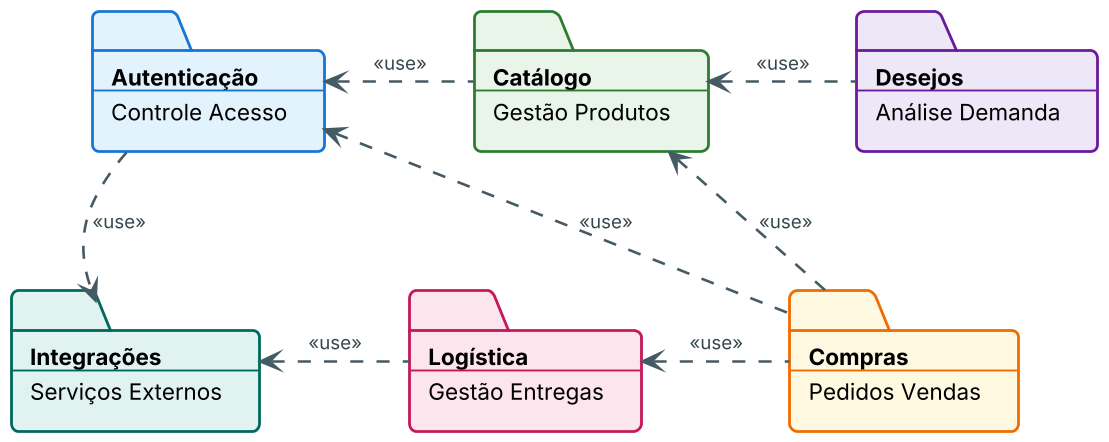

The diagram above was rendered by PlantUML. Its source (embedded in the PNG):
@startuml geral
skinparam dpi 180
skinparam shadowing false
skinparam roundCorner 8
skinparam defaultFontName "Inter", "Segoe UI", Arial, sans-serif
skinparam defaultFontSize 12
skinparam nodesep 50
skinparam ranksep 60
skinparam arrowThickness 1.4
skinparam ArrowColor #455A64
skinparam ArrowFontColor #37474F
skinparam ArrowFontSize 10

skinparam folder {
    BorderThickness 1.5
}

' ============================================================================
' PASTAS ABSTRATAS DE DOMÍNIO (MÓDULOS PRINCIPAIS)
' ============================================================================

' Linha Superior (Acesso, Catálogo e Demanda)
folder "<b>Autenticação</b>\n----\nControle Acesso" as Auth #E3F2FD;line:1976D2
folder "<b>Catálogo</b>\n----\nGestão Produtos" as Catalog #E8F5E9;line:2E7D32
folder "<b>Desejos</b>\n----\nAnálise Demanda" as Wishlist #EDE7F6;line:6A1B9A

' Linha Inferior (Operação, Fulfillment e Integração Externa)
folder "<b>Integrações</b>\n----\nServiços Externos" as Integrations #E0F2F1;line:00695C
folder "<b>Logística</b>\n----\nGestão Entregas" as Logistics #FCE4EC;line:C2185B
folder "<b>Compras</b>\n----\nPedidos Vendas" as Purchase #FFF8E1;line:EF6C00

' ============================================================================
' ALINHAMENTO ESTRUTURAL DA GRADE
' ============================================================================
Auth -[hidden]right-> Catalog
Catalog -[hidden]right-> Wishlist

Integrations -[hidden]right-> Logistics
Logistics -[hidden]right-> Purchase

Auth -[hidden]down-> Integrations
Catalog -[hidden]down-> Logistics
Wishlist -[hidden]down-> Purchase

' ============================================================================
' RELAÇÕES DE USO E DEPENDÊNCIA (PADRÃO OFICIAL UML 2.5: <<use>>)
' ============================================================================
Catalog .left.> Auth : <<use>>
Wishlist .left.> Catalog : <<use>>
Auth .down.> Integrations : <<use>>

Purchase .up.> Catalog : <<use>>
Purchase .left.> Logistics : <<use>>
Logistics .left.> Integrations : <<use>>
Purchase .up.> Auth : <<use>>

@enduml